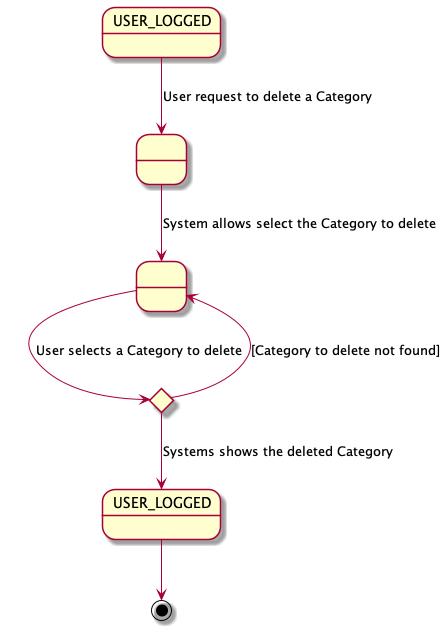

The diagram above was rendered by PlantUML. Its source (embedded in the PNG):
@startuml



state " " as State1
state " " as State2
state "USER_LOGGED" as USER_LOGGED_START
state "USER_LOGGED" as USER_LOGGED_END

USER_LOGGED_START --> State1 : User request to delete a Category
State1 --> State2 : System allows select the Category to delete

state c <<choice>>

State2 --> c : User selects a Category to delete

c -up-> State2 : [Category to delete not found]

c --> USER_LOGGED_END : Systems shows the deleted Category
USER_LOGGED_END --> [*]

@enduml